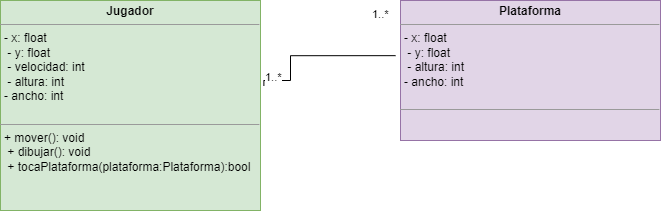

The diagram above was exported from draw.io. Its source (the exported page's mxGraphModel, read from the mxfile embedded in the PNG):
<mxGraphModel dx="1158" dy="655" grid="1" gridSize="10" guides="1" tooltips="1" connect="1" arrows="1" fold="1" page="1" pageScale="1" pageWidth="827" pageHeight="1169" math="0" shadow="0">
  <root>
    <mxCell id="0" />
    <mxCell id="1" parent="0" />
    <mxCell id="ULNvWj0jBIiR0BN5lfge-3" value="&lt;p style=&quot;margin:0px;margin-top:4px;text-align:center;&quot;&gt;&lt;b&gt;Jugador&lt;/b&gt;&lt;/p&gt;&lt;hr size=&quot;1&quot;&gt;&lt;p style=&quot;margin:0px;margin-left:4px;&quot;&gt;- x: float&amp;nbsp; &amp;nbsp; &amp;nbsp;&amp;nbsp;&lt;br style=&quot;border-color: var(--border-color);&quot;&gt;&amp;nbsp;- y: float&amp;nbsp; &amp;nbsp; &amp;nbsp;&amp;nbsp;&lt;br style=&quot;border-color: var(--border-color);&quot;&gt;&amp;nbsp;- velocidad: int&amp;nbsp;&lt;br style=&quot;border-color: var(--border-color);&quot;&gt;&amp;nbsp;- altura: int&amp;nbsp; &amp;nbsp;&lt;br style=&quot;border-color: var(--border-color);&quot;&gt;- ancho: int&amp;nbsp;&amp;nbsp;&lt;br style=&quot;border-color: var(--border-color);&quot;&gt;&lt;br&gt;&lt;/p&gt;&lt;hr size=&quot;1&quot;&gt;&lt;p style=&quot;margin:0px;margin-left:4px;&quot;&gt;+ mover(): void&amp;nbsp;&amp;nbsp;&lt;br style=&quot;border-color: var(--border-color);&quot;&gt;&amp;nbsp;+ dibujar(): void&lt;br style=&quot;border-color: var(--border-color);&quot;&gt;&amp;nbsp;+ tocaPlataforma(plataforma:Plataforma):bool&lt;br&gt;&lt;/p&gt;" style="verticalAlign=top;align=left;overflow=fill;fontSize=12;fontFamily=Helvetica;html=1;whiteSpace=wrap;fillColor=#d5e8d4;strokeColor=#82b366;" vertex="1" parent="1">
      <mxGeometry x="60" y="100" width="260" height="210" as="geometry" />
    </mxCell>
    <mxCell id="ULNvWj0jBIiR0BN5lfge-4" value="&lt;p style=&quot;margin:0px;margin-top:4px;text-align:center;&quot;&gt;&lt;b&gt;Plataforma&lt;/b&gt;&lt;/p&gt;&lt;hr size=&quot;1&quot;&gt;&lt;p style=&quot;margin:0px;margin-left:4px;&quot;&gt;- x: float&amp;nbsp; &amp;nbsp; &amp;nbsp;&amp;nbsp;&lt;br style=&quot;border-color: var(--border-color);&quot;&gt;&amp;nbsp;- y: float&amp;nbsp; &amp;nbsp; &amp;nbsp;&amp;nbsp;&lt;br style=&quot;border-color: var(--border-color);&quot;&gt;&amp;nbsp;- altura: int&amp;nbsp; &amp;nbsp;&lt;br style=&quot;border-color: var(--border-color);&quot;&gt;- ancho: int&amp;nbsp;&amp;nbsp;&lt;br style=&quot;border-color: var(--border-color);&quot;&gt;&lt;br&gt;&lt;/p&gt;&lt;hr size=&quot;1&quot;&gt;&lt;p style=&quot;margin:0px;margin-left:4px;&quot;&gt;&lt;br&gt;&lt;/p&gt;" style="verticalAlign=top;align=left;overflow=fill;fontSize=12;fontFamily=Helvetica;html=1;whiteSpace=wrap;fillColor=#e1d5e7;strokeColor=#9673a6;" vertex="1" parent="1">
      <mxGeometry x="460" y="100" width="260" height="140" as="geometry" />
    </mxCell>
    <mxCell id="ULNvWj0jBIiR0BN5lfge-5" value="" style="endArrow=none;html=1;edgeStyle=orthogonalEdgeStyle;rounded=0;exitX=1.013;exitY=0.406;exitDx=0;exitDy=0;exitPerimeter=0;entryX=-0.019;entryY=0.394;entryDx=0;entryDy=0;entryPerimeter=0;" edge="1" parent="1" source="ULNvWj0jBIiR0BN5lfge-3" target="ULNvWj0jBIiR0BN5lfge-4">
      <mxGeometry relative="1" as="geometry">
        <mxPoint x="300" y="430" as="sourcePoint" />
        <mxPoint x="380" y="345" as="targetPoint" />
        <Array as="points">
          <mxPoint x="323" y="180" />
          <mxPoint x="350" y="180" />
          <mxPoint x="350" y="155" />
        </Array>
      </mxGeometry>
    </mxCell>
    <mxCell id="ULNvWj0jBIiR0BN5lfge-6" value="1..*" style="edgeLabel;resizable=0;html=1;align=left;verticalAlign=bottom;" connectable="0" vertex="1" parent="ULNvWj0jBIiR0BN5lfge-5">
      <mxGeometry x="-1" relative="1" as="geometry" />
    </mxCell>
    <mxCell id="ULNvWj0jBIiR0BN5lfge-8" value="&lt;span style=&quot;color: rgb(0, 0, 0); font-family: Helvetica; font-size: 11px; font-style: normal; font-variant-ligatures: normal; font-variant-caps: normal; font-weight: 400; letter-spacing: normal; orphans: 2; text-align: left; text-indent: 0px; text-transform: none; widows: 2; word-spacing: 0px; -webkit-text-stroke-width: 0px; background-color: rgb(255, 255, 255); text-decoration-thickness: initial; text-decoration-style: initial; text-decoration-color: initial; float: none; display: inline !important;&quot;&gt;1..*&lt;/span&gt;" style="text;whiteSpace=wrap;html=1;" vertex="1" parent="1">
      <mxGeometry x="430" y="100" width="50" height="40" as="geometry" />
    </mxCell>
  </root>
</mxGraphModel>